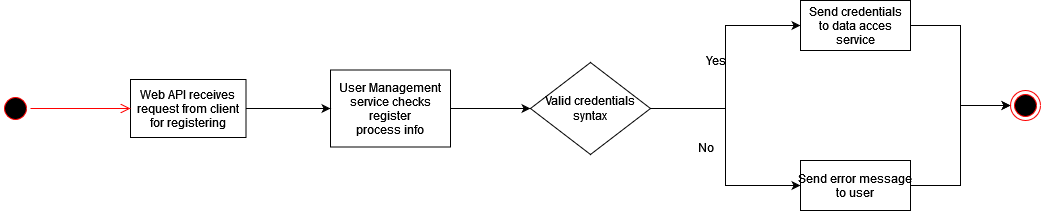

The diagram above was exported from draw.io. Its source (the exported page's mxGraphModel, read from the mxfile embedded in the PNG):
<mxGraphModel dx="1038" dy="564" grid="1" gridSize="10" guides="1" tooltips="1" connect="1" arrows="1" fold="1" page="1" pageScale="1" pageWidth="1169" pageHeight="826" background="none" math="0" shadow="0">
  <root>
    <mxCell id="0" />
    <mxCell id="1" parent="0" />
    <mxCell id="JapY41_373-qmGdl2zwm-61" style="edgeStyle=orthogonalEdgeStyle;rounded=0;orthogonalLoop=1;jettySize=auto;html=1;entryX=0;entryY=0.5;entryDx=0;entryDy=0;strokeColor=#000000;" edge="1" parent="1" source="JapY41_373-qmGdl2zwm-42" target="JapY41_373-qmGdl2zwm-73">
      <mxGeometry relative="1" as="geometry">
        <mxPoint x="560" y="438" as="targetPoint" />
      </mxGeometry>
    </mxCell>
    <mxCell id="JapY41_373-qmGdl2zwm-42" value="User Management &#10;service checks &#10;register&#10;process info" style="align=center;verticalAlign=middle;" vertex="1" parent="1">
      <mxGeometry x="340" y="399.5" width="120" height="77" as="geometry" />
    </mxCell>
    <mxCell id="JapY41_373-qmGdl2zwm-70" style="edgeStyle=orthogonalEdgeStyle;rounded=0;orthogonalLoop=1;jettySize=auto;html=1;entryX=0;entryY=0.5;entryDx=0;entryDy=0;strokeColor=#000000;exitX=1;exitY=0.5;exitDx=0;exitDy=0;" edge="1" parent="1" source="JapY41_373-qmGdl2zwm-73" target="JapY41_373-qmGdl2zwm-69">
      <mxGeometry relative="1" as="geometry">
        <mxPoint x="670" y="438" as="sourcePoint" />
      </mxGeometry>
    </mxCell>
    <mxCell id="JapY41_373-qmGdl2zwm-72" style="edgeStyle=orthogonalEdgeStyle;rounded=0;orthogonalLoop=1;jettySize=auto;html=1;entryX=0;entryY=0.5;entryDx=0;entryDy=0;strokeColor=#000000;exitX=1;exitY=0.5;exitDx=0;exitDy=0;" edge="1" parent="1" source="JapY41_373-qmGdl2zwm-73" target="JapY41_373-qmGdl2zwm-71">
      <mxGeometry relative="1" as="geometry">
        <mxPoint x="670" y="438" as="sourcePoint" />
      </mxGeometry>
    </mxCell>
    <mxCell id="JapY41_373-qmGdl2zwm-68" style="edgeStyle=orthogonalEdgeStyle;rounded=0;orthogonalLoop=1;jettySize=auto;html=1;entryX=0;entryY=0.5;entryDx=0;entryDy=0;strokeColor=#000000;" edge="1" parent="1" source="JapY41_373-qmGdl2zwm-58" target="JapY41_373-qmGdl2zwm-42">
      <mxGeometry relative="1" as="geometry" />
    </mxCell>
    <mxCell id="JapY41_373-qmGdl2zwm-58" value="Web API receives &#10;request from client&#10;for registering" style="align=center;verticalAlign=middle;" vertex="1" parent="1">
      <mxGeometry x="140" y="409" width="115.5" height="58" as="geometry" />
    </mxCell>
    <mxCell id="JapY41_373-qmGdl2zwm-66" value="" style="ellipse;html=1;shape=startState;fillColor=#000000;strokeColor=#ff0000;align=center;verticalAlign=middle;" vertex="1" parent="1">
      <mxGeometry x="10" y="423" width="30" height="30" as="geometry" />
    </mxCell>
    <mxCell id="JapY41_373-qmGdl2zwm-67" value="" style="edgeStyle=orthogonalEdgeStyle;html=1;verticalAlign=bottom;endArrow=open;endSize=8;strokeColor=#ff0000;rounded=0;" edge="1" source="JapY41_373-qmGdl2zwm-66" parent="1" target="JapY41_373-qmGdl2zwm-58">
      <mxGeometry relative="1" as="geometry">
        <mxPoint x="25" y="543" as="targetPoint" />
      </mxGeometry>
    </mxCell>
    <mxCell id="JapY41_373-qmGdl2zwm-77" style="edgeStyle=orthogonalEdgeStyle;rounded=0;orthogonalLoop=1;jettySize=auto;html=1;entryX=0;entryY=0.5;entryDx=0;entryDy=0;strokeColor=#000000;" edge="1" parent="1" source="JapY41_373-qmGdl2zwm-69" target="JapY41_373-qmGdl2zwm-76">
      <mxGeometry relative="1" as="geometry" />
    </mxCell>
    <mxCell id="JapY41_373-qmGdl2zwm-69" value="Send credentials&#10;to data acces &#10;service" style="" vertex="1" parent="1">
      <mxGeometry x="810" y="330" width="110" height="50" as="geometry" />
    </mxCell>
    <mxCell id="JapY41_373-qmGdl2zwm-78" style="edgeStyle=orthogonalEdgeStyle;rounded=0;orthogonalLoop=1;jettySize=auto;html=1;entryX=0;entryY=0.5;entryDx=0;entryDy=0;strokeColor=#000000;" edge="1" parent="1" source="JapY41_373-qmGdl2zwm-71" target="JapY41_373-qmGdl2zwm-76">
      <mxGeometry relative="1" as="geometry" />
    </mxCell>
    <mxCell id="JapY41_373-qmGdl2zwm-71" value="Send error message&#10;to user" style="" vertex="1" parent="1">
      <mxGeometry x="810" y="490" width="110" height="50" as="geometry" />
    </mxCell>
    <mxCell id="JapY41_373-qmGdl2zwm-73" value="&lt;div&gt;Valid credentials&lt;/div&gt;&lt;div&gt;syntax&lt;br&gt;&lt;/div&gt;" style="rhombus;whiteSpace=wrap;html=1;align=center;verticalAlign=middle;" vertex="1" parent="1">
      <mxGeometry x="540" y="392" width="120" height="92" as="geometry" />
    </mxCell>
    <mxCell id="JapY41_373-qmGdl2zwm-74" value="Yes" style="text;html=1;align=center;verticalAlign=middle;resizable=0;points=[];autosize=1;strokeColor=none;fillColor=none;" vertex="1" parent="1">
      <mxGeometry x="710" y="380" width="30" height="20" as="geometry" />
    </mxCell>
    <mxCell id="JapY41_373-qmGdl2zwm-75" value="No" style="text;html=1;align=center;verticalAlign=middle;resizable=0;points=[];autosize=1;strokeColor=none;fillColor=none;" vertex="1" parent="1">
      <mxGeometry x="700" y="467" width="30" height="20" as="geometry" />
    </mxCell>
    <mxCell id="JapY41_373-qmGdl2zwm-76" value="" style="ellipse;html=1;shape=endState;fillColor=#000000;strokeColor=#ff0000;align=center;verticalAlign=middle;" vertex="1" parent="1">
      <mxGeometry x="1020" y="420" width="30" height="30" as="geometry" />
    </mxCell>
  </root>
</mxGraphModel>